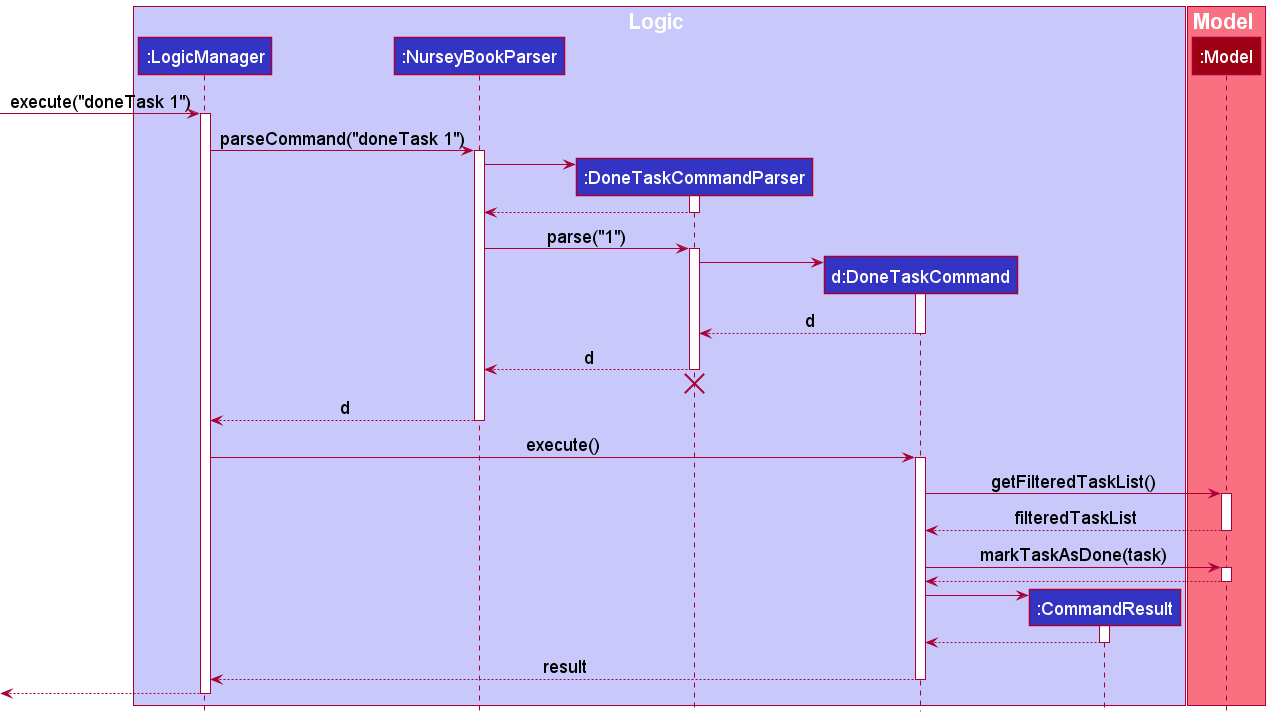

The diagram above was rendered by PlantUML. Its source (embedded in the PNG):
@startuml
!include style.puml

box Logic LOGIC_COLOR_T1
participant ":LogicManager" as LogicManager LOGIC_COLOR
participant ":NurseyBookParser" as NurseyBookParser LOGIC_COLOR
participant ":DoneTaskCommandParser" as DoneTaskCommandParser LOGIC_COLOR
participant "d:DoneTaskCommand" as DoneTaskCommand LOGIC_COLOR
participant ":CommandResult" as CommandResult LOGIC_COLOR
end box

box Model MODEL_COLOR_T1
participant ":Model" as Model MODEL_COLOR
end box

[-> LogicManager : execute("doneTask 1")
activate LogicManager

LogicManager -> NurseyBookParser : parseCommand("doneTask 1")
activate NurseyBookParser

create DoneTaskCommandParser
NurseyBookParser -> DoneTaskCommandParser
activate DoneTaskCommandParser

DoneTaskCommandParser --> NurseyBookParser
deactivate DoneTaskCommandParser

NurseyBookParser -> DoneTaskCommandParser : parse("1")
activate DoneTaskCommandParser

create DoneTaskCommand
DoneTaskCommandParser -> DoneTaskCommand
activate DoneTaskCommand

DoneTaskCommand --> DoneTaskCommandParser : d
deactivate DoneTaskCommand

DoneTaskCommandParser --> NurseyBookParser : d
deactivate DoneTaskCommandParser
'Hidden arrow to position the destroy marker below the end of the activation bar.
DoneTaskCommandParser -[hidden]-> NurseyBookParser
destroy DoneTaskCommandParser

NurseyBookParser --> LogicManager : d
deactivate NurseyBookParser

LogicManager -> DoneTaskCommand : execute()
activate DoneTaskCommand

DoneTaskCommand -> Model : getFilteredTaskList()
activate Model

Model --> DoneTaskCommand : filteredTaskList
deactivate Model

DoneTaskCommand -> Model : markTaskAsDone(task)
activate Model

Model --> DoneTaskCommand
deactivate Model

create CommandResult
DoneTaskCommand -> CommandResult
activate CommandResult

CommandResult --> DoneTaskCommand
deactivate CommandResult

DoneTaskCommand --> LogicManager : result
deactivate DoneTaskCommand

[<--LogicManager
deactivate LogicManager
@enduml